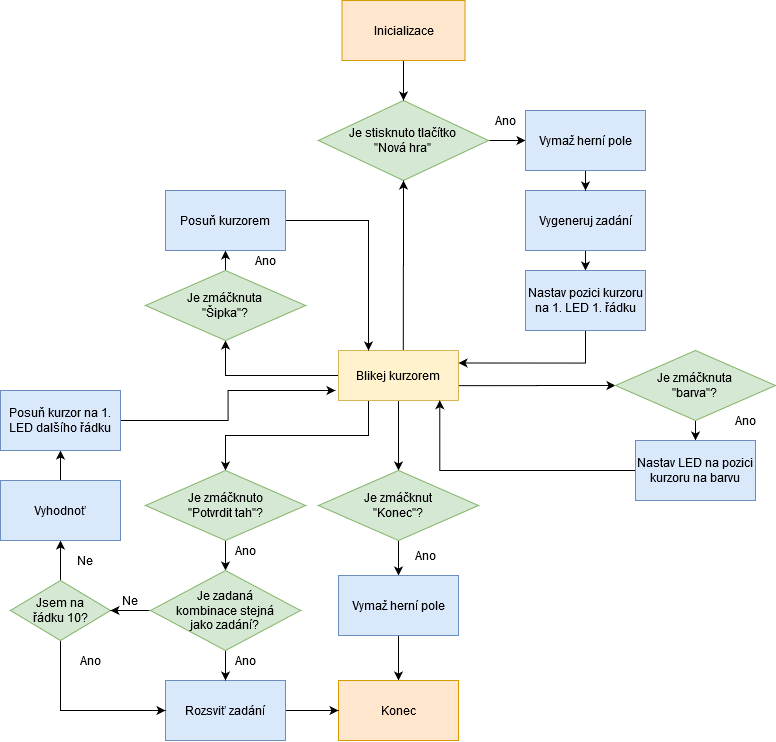

The diagram above was exported from draw.io. Its source (the exported page's mxGraphModel, read from the mxfile embedded in the PNG):
<mxGraphModel dx="2310" dy="836" grid="1" gridSize="10" guides="1" tooltips="1" connect="1" arrows="1" fold="1" page="1" pageScale="1" pageWidth="827" pageHeight="1169" math="0" shadow="0">
  <root>
    <mxCell id="0" />
    <mxCell id="1" parent="0" />
    <mxCell id="ekqsMXQY0wwgv6IT5kud-77" style="edgeStyle=orthogonalEdgeStyle;rounded=0;orthogonalLoop=1;jettySize=auto;html=1;exitX=0.5;exitY=1;exitDx=0;exitDy=0;entryX=0.5;entryY=0;entryDx=0;entryDy=0;" edge="1" parent="1" source="ekqsMXQY0wwgv6IT5kud-1" target="ekqsMXQY0wwgv6IT5kud-6">
      <mxGeometry relative="1" as="geometry" />
    </mxCell>
    <mxCell id="ekqsMXQY0wwgv6IT5kud-1" value="Vygeneruj zadání" style="rounded=0;whiteSpace=wrap;html=1;fillColor=#dae8fc;strokeColor=#6c8ebf;" vertex="1" parent="1">
      <mxGeometry x="480" y="230" width="120" height="60" as="geometry" />
    </mxCell>
    <mxCell id="ekqsMXQY0wwgv6IT5kud-75" style="edgeStyle=orthogonalEdgeStyle;rounded=0;orthogonalLoop=1;jettySize=auto;html=1;exitX=1;exitY=0.5;exitDx=0;exitDy=0;entryX=0;entryY=0.5;entryDx=0;entryDy=0;" edge="1" parent="1" source="ekqsMXQY0wwgv6IT5kud-2" target="ekqsMXQY0wwgv6IT5kud-16">
      <mxGeometry relative="1" as="geometry" />
    </mxCell>
    <mxCell id="ekqsMXQY0wwgv6IT5kud-2" value="&lt;div&gt;Je stisknuto tlačítko &lt;br&gt;&lt;/div&gt;&lt;div&gt;&quot;Nová hra&quot;&lt;/div&gt;" style="rhombus;whiteSpace=wrap;html=1;fillColor=#d5e8d4;strokeColor=#82b366;" vertex="1" parent="1">
      <mxGeometry x="273" y="140" width="170" height="80" as="geometry" />
    </mxCell>
    <mxCell id="ekqsMXQY0wwgv6IT5kud-79" style="edgeStyle=orthogonalEdgeStyle;rounded=0;orthogonalLoop=1;jettySize=auto;html=1;exitX=0.54;exitY=0.024;exitDx=0;exitDy=0;entryX=0.5;entryY=1;entryDx=0;entryDy=0;exitPerimeter=0;" edge="1" parent="1" source="ekqsMXQY0wwgv6IT5kud-5" target="ekqsMXQY0wwgv6IT5kud-2">
      <mxGeometry relative="1" as="geometry">
        <Array as="points" />
      </mxGeometry>
    </mxCell>
    <mxCell id="ekqsMXQY0wwgv6IT5kud-81" style="edgeStyle=orthogonalEdgeStyle;rounded=0;orthogonalLoop=1;jettySize=auto;html=1;entryX=0.5;entryY=0;entryDx=0;entryDy=0;" edge="1" parent="1" source="ekqsMXQY0wwgv6IT5kud-5" target="ekqsMXQY0wwgv6IT5kud-10">
      <mxGeometry relative="1" as="geometry" />
    </mxCell>
    <mxCell id="ekqsMXQY0wwgv6IT5kud-91" style="edgeStyle=orthogonalEdgeStyle;rounded=0;orthogonalLoop=1;jettySize=auto;html=1;exitX=0.25;exitY=1;exitDx=0;exitDy=0;entryX=0.5;entryY=0;entryDx=0;entryDy=0;" edge="1" parent="1" source="ekqsMXQY0wwgv6IT5kud-5" target="ekqsMXQY0wwgv6IT5kud-39">
      <mxGeometry relative="1" as="geometry" />
    </mxCell>
    <mxCell id="ekqsMXQY0wwgv6IT5kud-93" style="edgeStyle=orthogonalEdgeStyle;rounded=0;orthogonalLoop=1;jettySize=auto;html=1;exitX=0.997;exitY=0.703;exitDx=0;exitDy=0;entryX=0;entryY=0.5;entryDx=0;entryDy=0;exitPerimeter=0;" edge="1" parent="1" source="ekqsMXQY0wwgv6IT5kud-5" target="ekqsMXQY0wwgv6IT5kud-9">
      <mxGeometry relative="1" as="geometry">
        <Array as="points" />
      </mxGeometry>
    </mxCell>
    <mxCell id="ekqsMXQY0wwgv6IT5kud-96" style="edgeStyle=orthogonalEdgeStyle;rounded=0;orthogonalLoop=1;jettySize=auto;html=1;exitX=0;exitY=0.5;exitDx=0;exitDy=0;" edge="1" parent="1" source="ekqsMXQY0wwgv6IT5kud-5" target="ekqsMXQY0wwgv6IT5kud-8">
      <mxGeometry relative="1" as="geometry" />
    </mxCell>
    <mxCell id="ekqsMXQY0wwgv6IT5kud-5" value="Blikej kurzorem" style="rounded=0;whiteSpace=wrap;html=1;fillColor=#fff2cc;strokeColor=#d6b656;" vertex="1" parent="1">
      <mxGeometry x="293" y="390" width="120" height="50" as="geometry" />
    </mxCell>
    <mxCell id="ekqsMXQY0wwgv6IT5kud-78" style="edgeStyle=orthogonalEdgeStyle;rounded=0;orthogonalLoop=1;jettySize=auto;html=1;exitX=0.5;exitY=1;exitDx=0;exitDy=0;entryX=1;entryY=0.25;entryDx=0;entryDy=0;" edge="1" parent="1" source="ekqsMXQY0wwgv6IT5kud-6" target="ekqsMXQY0wwgv6IT5kud-5">
      <mxGeometry relative="1" as="geometry" />
    </mxCell>
    <mxCell id="ekqsMXQY0wwgv6IT5kud-6" value="Nastav pozici kurzoru na 1. LED 1. řádku" style="rounded=0;whiteSpace=wrap;html=1;fillColor=#dae8fc;strokeColor=#6c8ebf;" vertex="1" parent="1">
      <mxGeometry x="480" y="310" width="120" height="60" as="geometry" />
    </mxCell>
    <mxCell id="ekqsMXQY0wwgv6IT5kud-99" style="edgeStyle=orthogonalEdgeStyle;rounded=0;orthogonalLoop=1;jettySize=auto;html=1;exitX=0.5;exitY=0;exitDx=0;exitDy=0;entryX=0.5;entryY=1;entryDx=0;entryDy=0;" edge="1" parent="1" source="ekqsMXQY0wwgv6IT5kud-8" target="ekqsMXQY0wwgv6IT5kud-21">
      <mxGeometry relative="1" as="geometry" />
    </mxCell>
    <mxCell id="ekqsMXQY0wwgv6IT5kud-8" value="&lt;div&gt;Je zmáčknuta &lt;br&gt;&lt;/div&gt;&lt;div&gt;&quot;Šipka&quot;?&lt;/div&gt;" style="rhombus;whiteSpace=wrap;html=1;fillColor=#d5e8d4;strokeColor=#82b366;" vertex="1" parent="1">
      <mxGeometry x="100" y="310" width="160" height="70" as="geometry" />
    </mxCell>
    <mxCell id="ekqsMXQY0wwgv6IT5kud-101" style="edgeStyle=orthogonalEdgeStyle;rounded=0;orthogonalLoop=1;jettySize=auto;html=1;exitX=0.5;exitY=1;exitDx=0;exitDy=0;entryX=0.5;entryY=0;entryDx=0;entryDy=0;" edge="1" parent="1" source="ekqsMXQY0wwgv6IT5kud-9" target="ekqsMXQY0wwgv6IT5kud-34">
      <mxGeometry relative="1" as="geometry" />
    </mxCell>
    <mxCell id="ekqsMXQY0wwgv6IT5kud-9" value="&lt;div&gt;Je zmáčknuta &lt;br&gt;&lt;/div&gt;&lt;div&gt;&quot;barva&quot;?&lt;/div&gt;" style="rhombus;whiteSpace=wrap;html=1;fillColor=#d5e8d4;strokeColor=#82b366;" vertex="1" parent="1">
      <mxGeometry x="570" y="390" width="160" height="70" as="geometry" />
    </mxCell>
    <mxCell id="ekqsMXQY0wwgv6IT5kud-82" style="edgeStyle=orthogonalEdgeStyle;rounded=0;orthogonalLoop=1;jettySize=auto;html=1;entryX=0.5;entryY=0;entryDx=0;entryDy=0;" edge="1" parent="1" source="ekqsMXQY0wwgv6IT5kud-10" target="ekqsMXQY0wwgv6IT5kud-41">
      <mxGeometry relative="1" as="geometry" />
    </mxCell>
    <mxCell id="ekqsMXQY0wwgv6IT5kud-10" value="&lt;div&gt;Je zmáčknut&lt;/div&gt;&lt;div&gt;&quot;Konec&quot;?&lt;/div&gt;" style="rhombus;whiteSpace=wrap;html=1;fillColor=#d5e8d4;strokeColor=#82b366;" vertex="1" parent="1">
      <mxGeometry x="273" y="510" width="160" height="70" as="geometry" />
    </mxCell>
    <mxCell id="ekqsMXQY0wwgv6IT5kud-76" style="edgeStyle=orthogonalEdgeStyle;rounded=0;orthogonalLoop=1;jettySize=auto;html=1;exitX=0.5;exitY=1;exitDx=0;exitDy=0;entryX=0.5;entryY=0;entryDx=0;entryDy=0;" edge="1" parent="1" source="ekqsMXQY0wwgv6IT5kud-16" target="ekqsMXQY0wwgv6IT5kud-1">
      <mxGeometry relative="1" as="geometry" />
    </mxCell>
    <mxCell id="ekqsMXQY0wwgv6IT5kud-16" value="Vymaž herní pole" style="rounded=0;whiteSpace=wrap;html=1;fillColor=#dae8fc;strokeColor=#6c8ebf;" vertex="1" parent="1">
      <mxGeometry x="480" y="150" width="120" height="60" as="geometry" />
    </mxCell>
    <mxCell id="ekqsMXQY0wwgv6IT5kud-19" value="Ano" style="text;html=1;strokeColor=none;fillColor=none;align=center;verticalAlign=middle;whiteSpace=wrap;rounded=0;" vertex="1" parent="1">
      <mxGeometry x="360" y="585" width="40" height="20" as="geometry" />
    </mxCell>
    <mxCell id="ekqsMXQY0wwgv6IT5kud-100" style="edgeStyle=orthogonalEdgeStyle;rounded=0;orthogonalLoop=1;jettySize=auto;html=1;exitX=1;exitY=0.5;exitDx=0;exitDy=0;entryX=0.25;entryY=0;entryDx=0;entryDy=0;" edge="1" parent="1" source="ekqsMXQY0wwgv6IT5kud-21" target="ekqsMXQY0wwgv6IT5kud-5">
      <mxGeometry relative="1" as="geometry" />
    </mxCell>
    <mxCell id="ekqsMXQY0wwgv6IT5kud-21" value="&lt;div&gt;Posuň kurzorem&lt;br&gt;&lt;/div&gt;" style="rounded=0;whiteSpace=wrap;html=1;fillColor=#dae8fc;strokeColor=#6c8ebf;" vertex="1" parent="1">
      <mxGeometry x="120" y="230" width="120" height="60" as="geometry" />
    </mxCell>
    <mxCell id="ekqsMXQY0wwgv6IT5kud-25" value="Ano" style="text;html=1;strokeColor=none;fillColor=none;align=center;verticalAlign=middle;whiteSpace=wrap;rounded=0;" vertex="1" parent="1">
      <mxGeometry x="200" y="290" width="40" height="20" as="geometry" />
    </mxCell>
    <mxCell id="ekqsMXQY0wwgv6IT5kud-102" style="edgeStyle=orthogonalEdgeStyle;rounded=0;orthogonalLoop=1;jettySize=auto;html=1;exitX=0;exitY=0.5;exitDx=0;exitDy=0;entryX=0.844;entryY=0.994;entryDx=0;entryDy=0;entryPerimeter=0;" edge="1" parent="1" source="ekqsMXQY0wwgv6IT5kud-34" target="ekqsMXQY0wwgv6IT5kud-5">
      <mxGeometry relative="1" as="geometry" />
    </mxCell>
    <mxCell id="ekqsMXQY0wwgv6IT5kud-34" value="Nastav LED na pozici kurzoru na barvu" style="rounded=0;whiteSpace=wrap;html=1;fillColor=#dae8fc;strokeColor=#6c8ebf;" vertex="1" parent="1">
      <mxGeometry x="590" y="480" width="120" height="60" as="geometry" />
    </mxCell>
    <mxCell id="ekqsMXQY0wwgv6IT5kud-36" value="Ano" style="text;html=1;strokeColor=none;fillColor=none;align=center;verticalAlign=middle;whiteSpace=wrap;rounded=0;" vertex="1" parent="1">
      <mxGeometry x="180" y="690" width="40" height="20" as="geometry" />
    </mxCell>
    <mxCell id="ekqsMXQY0wwgv6IT5kud-84" style="edgeStyle=orthogonalEdgeStyle;rounded=0;orthogonalLoop=1;jettySize=auto;html=1;" edge="1" parent="1" source="ekqsMXQY0wwgv6IT5kud-39" target="ekqsMXQY0wwgv6IT5kud-64">
      <mxGeometry relative="1" as="geometry" />
    </mxCell>
    <mxCell id="ekqsMXQY0wwgv6IT5kud-39" value="&lt;div&gt;Je zmáčknuto&lt;/div&gt;&lt;div&gt;&quot;Potvrdit tah&quot;?&lt;/div&gt;" style="rhombus;whiteSpace=wrap;html=1;fillColor=#d5e8d4;strokeColor=#82b366;" vertex="1" parent="1">
      <mxGeometry x="100" y="510" width="160" height="70" as="geometry" />
    </mxCell>
    <mxCell id="ekqsMXQY0wwgv6IT5kud-83" style="edgeStyle=orthogonalEdgeStyle;rounded=0;orthogonalLoop=1;jettySize=auto;html=1;entryX=0.5;entryY=0;entryDx=0;entryDy=0;" edge="1" parent="1" source="ekqsMXQY0wwgv6IT5kud-41" target="ekqsMXQY0wwgv6IT5kud-43">
      <mxGeometry relative="1" as="geometry" />
    </mxCell>
    <mxCell id="ekqsMXQY0wwgv6IT5kud-41" value="Vymaž herní pole" style="rounded=0;whiteSpace=wrap;html=1;fillColor=#dae8fc;strokeColor=#6c8ebf;" vertex="1" parent="1">
      <mxGeometry x="293" y="615" width="120" height="60" as="geometry" />
    </mxCell>
    <mxCell id="ekqsMXQY0wwgv6IT5kud-43" value="Konec" style="rounded=0;whiteSpace=wrap;html=1;fillColor=#ffe6cc;strokeColor=#d79b00;" vertex="1" parent="1">
      <mxGeometry x="293" y="720" width="120" height="60" as="geometry" />
    </mxCell>
    <mxCell id="ekqsMXQY0wwgv6IT5kud-48" value="Ano" style="text;html=1;strokeColor=none;fillColor=none;align=center;verticalAlign=middle;whiteSpace=wrap;rounded=0;" vertex="1" parent="1">
      <mxGeometry x="440" y="150" width="40" height="20" as="geometry" />
    </mxCell>
    <mxCell id="ekqsMXQY0wwgv6IT5kud-49" value="Ano" style="text;html=1;strokeColor=none;fillColor=none;align=center;verticalAlign=middle;whiteSpace=wrap;rounded=0;" vertex="1" parent="1">
      <mxGeometry x="680" y="450" width="40" height="20" as="geometry" />
    </mxCell>
    <mxCell id="ekqsMXQY0wwgv6IT5kud-86" style="edgeStyle=orthogonalEdgeStyle;rounded=0;orthogonalLoop=1;jettySize=auto;html=1;entryX=0;entryY=0.5;entryDx=0;entryDy=0;" edge="1" parent="1" source="ekqsMXQY0wwgv6IT5kud-50" target="ekqsMXQY0wwgv6IT5kud-43">
      <mxGeometry relative="1" as="geometry" />
    </mxCell>
    <mxCell id="ekqsMXQY0wwgv6IT5kud-50" value="Rozsviť zadání" style="rounded=0;whiteSpace=wrap;html=1;fillColor=#dae8fc;strokeColor=#6c8ebf;" vertex="1" parent="1">
      <mxGeometry x="120" y="720" width="120" height="60" as="geometry" />
    </mxCell>
    <mxCell id="ekqsMXQY0wwgv6IT5kud-88" style="edgeStyle=orthogonalEdgeStyle;rounded=0;orthogonalLoop=1;jettySize=auto;html=1;entryX=0;entryY=0.5;entryDx=0;entryDy=0;" edge="1" parent="1" source="ekqsMXQY0wwgv6IT5kud-51" target="ekqsMXQY0wwgv6IT5kud-50">
      <mxGeometry relative="1" as="geometry">
        <Array as="points">
          <mxPoint x="15" y="750" />
        </Array>
      </mxGeometry>
    </mxCell>
    <mxCell id="ekqsMXQY0wwgv6IT5kud-89" style="edgeStyle=orthogonalEdgeStyle;rounded=0;orthogonalLoop=1;jettySize=auto;html=1;exitX=0.5;exitY=0;exitDx=0;exitDy=0;entryX=0.5;entryY=1;entryDx=0;entryDy=0;" edge="1" parent="1" source="ekqsMXQY0wwgv6IT5kud-51" target="ekqsMXQY0wwgv6IT5kud-53">
      <mxGeometry relative="1" as="geometry" />
    </mxCell>
    <mxCell id="ekqsMXQY0wwgv6IT5kud-51" value="&lt;div&gt;Jsem na&lt;/div&gt;&lt;div&gt;řádku 10?&lt;/div&gt;" style="rhombus;whiteSpace=wrap;html=1;fillColor=#d5e8d4;strokeColor=#82b366;" vertex="1" parent="1">
      <mxGeometry x="-35" y="620" width="100" height="60" as="geometry" />
    </mxCell>
    <mxCell id="ekqsMXQY0wwgv6IT5kud-52" value="&lt;div&gt;Ne&lt;/div&gt;" style="text;html=1;strokeColor=none;fillColor=none;align=center;verticalAlign=middle;whiteSpace=wrap;rounded=0;" vertex="1" parent="1">
      <mxGeometry x="20" y="590" width="40" height="20" as="geometry" />
    </mxCell>
    <mxCell id="ekqsMXQY0wwgv6IT5kud-90" style="edgeStyle=orthogonalEdgeStyle;rounded=0;orthogonalLoop=1;jettySize=auto;html=1;exitX=0.5;exitY=0;exitDx=0;exitDy=0;entryX=0.5;entryY=1;entryDx=0;entryDy=0;" edge="1" parent="1" source="ekqsMXQY0wwgv6IT5kud-53" target="ekqsMXQY0wwgv6IT5kud-54">
      <mxGeometry relative="1" as="geometry" />
    </mxCell>
    <mxCell id="ekqsMXQY0wwgv6IT5kud-53" value="Vyhodnoť" style="rounded=0;whiteSpace=wrap;html=1;fillColor=#dae8fc;strokeColor=#6c8ebf;" vertex="1" parent="1">
      <mxGeometry x="-45" y="520" width="120" height="60" as="geometry" />
    </mxCell>
    <mxCell id="ekqsMXQY0wwgv6IT5kud-92" style="edgeStyle=orthogonalEdgeStyle;rounded=0;orthogonalLoop=1;jettySize=auto;html=1;exitX=1;exitY=0.5;exitDx=0;exitDy=0;" edge="1" parent="1" source="ekqsMXQY0wwgv6IT5kud-54">
      <mxGeometry relative="1" as="geometry">
        <mxPoint x="290" y="430" as="targetPoint" />
      </mxGeometry>
    </mxCell>
    <mxCell id="ekqsMXQY0wwgv6IT5kud-54" value="Posuň kurzor na 1. LED dalšího řádku" style="rounded=0;whiteSpace=wrap;html=1;fillColor=#dae8fc;strokeColor=#6c8ebf;" vertex="1" parent="1">
      <mxGeometry x="-45" y="430" width="120" height="60" as="geometry" />
    </mxCell>
    <mxCell id="ekqsMXQY0wwgv6IT5kud-60" value="Ano" style="text;html=1;strokeColor=none;fillColor=none;align=center;verticalAlign=middle;whiteSpace=wrap;rounded=0;" vertex="1" parent="1">
      <mxGeometry x="180" y="580" width="40" height="20" as="geometry" />
    </mxCell>
    <mxCell id="ekqsMXQY0wwgv6IT5kud-85" style="edgeStyle=orthogonalEdgeStyle;rounded=0;orthogonalLoop=1;jettySize=auto;html=1;entryX=0.5;entryY=0;entryDx=0;entryDy=0;" edge="1" parent="1" source="ekqsMXQY0wwgv6IT5kud-64" target="ekqsMXQY0wwgv6IT5kud-50">
      <mxGeometry relative="1" as="geometry" />
    </mxCell>
    <mxCell id="ekqsMXQY0wwgv6IT5kud-87" style="edgeStyle=orthogonalEdgeStyle;rounded=0;orthogonalLoop=1;jettySize=auto;html=1;" edge="1" parent="1" source="ekqsMXQY0wwgv6IT5kud-64" target="ekqsMXQY0wwgv6IT5kud-51">
      <mxGeometry relative="1" as="geometry" />
    </mxCell>
    <mxCell id="ekqsMXQY0wwgv6IT5kud-64" value="&lt;div&gt;Je zadaná&lt;/div&gt;&lt;div&gt; kombinace stejná &lt;br&gt;&lt;/div&gt;&lt;div&gt;jako zadání?&lt;/div&gt;" style="rhombus;whiteSpace=wrap;html=1;fillColor=#d5e8d4;strokeColor=#82b366;" vertex="1" parent="1">
      <mxGeometry x="105" y="610" width="150" height="80" as="geometry" />
    </mxCell>
    <mxCell id="ekqsMXQY0wwgv6IT5kud-66" value="Ano" style="text;html=1;strokeColor=none;fillColor=none;align=center;verticalAlign=middle;whiteSpace=wrap;rounded=0;" vertex="1" parent="1">
      <mxGeometry x="25" y="690" width="40" height="20" as="geometry" />
    </mxCell>
    <mxCell id="ekqsMXQY0wwgv6IT5kud-69" value="&lt;div&gt;Ne&lt;/div&gt;" style="text;html=1;strokeColor=none;fillColor=none;align=center;verticalAlign=middle;whiteSpace=wrap;rounded=0;" vertex="1" parent="1">
      <mxGeometry x="65" y="630" width="40" height="20" as="geometry" />
    </mxCell>
    <mxCell id="ekqsMXQY0wwgv6IT5kud-74" style="edgeStyle=orthogonalEdgeStyle;rounded=0;orthogonalLoop=1;jettySize=auto;html=1;exitX=0.5;exitY=1;exitDx=0;exitDy=0;entryX=0.5;entryY=0;entryDx=0;entryDy=0;" edge="1" parent="1" source="ekqsMXQY0wwgv6IT5kud-70" target="ekqsMXQY0wwgv6IT5kud-2">
      <mxGeometry relative="1" as="geometry" />
    </mxCell>
    <mxCell id="ekqsMXQY0wwgv6IT5kud-70" value="Inicializace" style="rounded=0;whiteSpace=wrap;html=1;fillColor=#ffe6cc;strokeColor=#d79b00;" vertex="1" parent="1">
      <mxGeometry x="296.5" y="40" width="123" height="60" as="geometry" />
    </mxCell>
  </root>
</mxGraphModel>